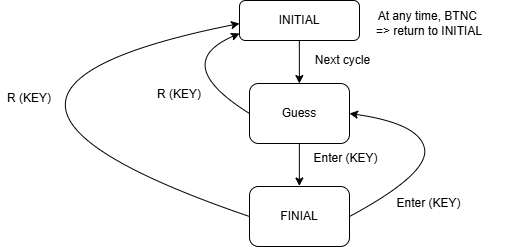

The diagram above was exported from draw.io. Its source (the exported page's mxGraphModel, read from the mxfile embedded in the PNG):
<mxGraphModel dx="802" dy="432" grid="1" gridSize="10" guides="1" tooltips="1" connect="1" arrows="1" fold="1" page="1" pageScale="1" pageWidth="850" pageHeight="1100" math="0" shadow="0">
  <root>
    <mxCell id="0" />
    <mxCell id="1" parent="0" />
    <mxCell id="rdBjkMZSg6LtoX4-8Fb--1" value="INITIAL" style="rounded=1;whiteSpace=wrap;html=1;" vertex="1" parent="1">
      <mxGeometry x="360" y="77" width="120" height="40" as="geometry" />
    </mxCell>
    <mxCell id="rdBjkMZSg6LtoX4-8Fb--2" value="Guess" style="rounded=1;whiteSpace=wrap;html=1;" vertex="1" parent="1">
      <mxGeometry x="370" y="160" width="100" height="60" as="geometry" />
    </mxCell>
    <mxCell id="rdBjkMZSg6LtoX4-8Fb--12" value="FINIAL" style="rounded=1;whiteSpace=wrap;html=1;" vertex="1" parent="1">
      <mxGeometry x="370" y="263" width="100" height="60" as="geometry" />
    </mxCell>
    <mxCell id="rdBjkMZSg6LtoX4-8Fb--14" value="Next cycle" style="text;strokeColor=none;align=center;fillColor=none;html=1;verticalAlign=middle;whiteSpace=wrap;rounded=0;" vertex="1" parent="1">
      <mxGeometry x="425" y="122" width="77" height="30" as="geometry" />
    </mxCell>
    <mxCell id="rdBjkMZSg6LtoX4-8Fb--18" value="At any time, BTNC&amp;nbsp;&lt;div&gt;=&amp;gt;&amp;nbsp;&lt;span style=&quot;background-color: transparent; color: light-dark(rgb(0, 0, 0), rgb(255, 255, 255));&quot;&gt;return to INITIAL&lt;/span&gt;&lt;/div&gt;" style="text;strokeColor=none;align=center;fillColor=none;html=1;verticalAlign=middle;whiteSpace=wrap;rounded=0;" vertex="1" parent="1">
      <mxGeometry x="475" y="85" width="150" height="30" as="geometry" />
    </mxCell>
    <mxCell id="rdBjkMZSg6LtoX4-8Fb--22" value="Enter (KEY)" style="text;strokeColor=none;align=center;fillColor=none;html=1;verticalAlign=middle;whiteSpace=wrap;rounded=0;" vertex="1" parent="1">
      <mxGeometry x="423" y="220" width="87" height="30" as="geometry" />
    </mxCell>
    <mxCell id="ebU6pmlmV4Cl4f3Yg3R4-6" value="" style="curved=1;endArrow=classic;html=1;rounded=0;entryX=1;entryY=0.5;entryDx=0;entryDy=0;exitX=1;exitY=0.5;exitDx=0;exitDy=0;" edge="1" parent="1" source="rdBjkMZSg6LtoX4-8Fb--12" target="rdBjkMZSg6LtoX4-8Fb--2">
      <mxGeometry width="50" height="50" relative="1" as="geometry">
        <mxPoint x="610" y="380" as="sourcePoint" />
        <mxPoint x="575" y="290" as="targetPoint" />
        <Array as="points">
          <mxPoint x="550" y="250" />
          <mxPoint x="540" y="200" />
        </Array>
      </mxGeometry>
    </mxCell>
    <mxCell id="jzpUXf2_UwkMEqEsuCoI-1" value="" style="curved=1;endArrow=classic;html=1;rounded=0;entryX=1;entryY=0.5;entryDx=0;entryDy=0;exitX=0;exitY=0.5;exitDx=0;exitDy=0;" edge="1" parent="1" source="rdBjkMZSg6LtoX4-8Fb--2">
      <mxGeometry width="50" height="50" relative="1" as="geometry">
        <mxPoint x="460" y="330" as="sourcePoint" />
        <mxPoint x="360" y="110" as="targetPoint" />
        <Array as="points">
          <mxPoint x="290" y="140" />
        </Array>
      </mxGeometry>
    </mxCell>
    <mxCell id="jzpUXf2_UwkMEqEsuCoI-4" value="R (KEY)" style="text;strokeColor=none;align=center;fillColor=none;html=1;verticalAlign=middle;whiteSpace=wrap;rounded=0;" vertex="1" parent="1">
      <mxGeometry x="270" y="156" width="60" height="30" as="geometry" />
    </mxCell>
    <mxCell id="jzpUXf2_UwkMEqEsuCoI-6" value="" style="curved=1;endArrow=classic;html=1;rounded=0;exitX=0;exitY=0.5;exitDx=0;exitDy=0;" edge="1" parent="1" source="rdBjkMZSg6LtoX4-8Fb--12">
      <mxGeometry width="50" height="50" relative="1" as="geometry">
        <mxPoint x="190" y="181" as="sourcePoint" />
        <mxPoint x="360" y="100" as="targetPoint" />
        <Array as="points">
          <mxPoint x="10" y="170" />
        </Array>
      </mxGeometry>
    </mxCell>
    <mxCell id="jzpUXf2_UwkMEqEsuCoI-7" value="R (KEY)" style="text;strokeColor=none;align=center;fillColor=none;html=1;verticalAlign=middle;whiteSpace=wrap;rounded=0;" vertex="1" parent="1">
      <mxGeometry x="120" y="160" width="60" height="30" as="geometry" />
    </mxCell>
    <mxCell id="jzpUXf2_UwkMEqEsuCoI-8" value="Enter (KEY)" style="text;strokeColor=none;align=center;fillColor=none;html=1;verticalAlign=middle;whiteSpace=wrap;rounded=0;" vertex="1" parent="1">
      <mxGeometry x="506.5" y="265" width="87" height="30" as="geometry" />
    </mxCell>
    <mxCell id="RIbc_l_HTODHjiNxI_PL-1" value="" style="endArrow=classic;html=1;rounded=0;" edge="1" parent="1">
      <mxGeometry width="50" height="50" relative="1" as="geometry">
        <mxPoint x="419.86" y="220" as="sourcePoint" />
        <mxPoint x="419.86" y="262.5" as="targetPoint" />
      </mxGeometry>
    </mxCell>
    <mxCell id="RIbc_l_HTODHjiNxI_PL-3" value="" style="endArrow=classic;html=1;rounded=0;" edge="1" parent="1">
      <mxGeometry width="50" height="50" relative="1" as="geometry">
        <mxPoint x="419.86" y="117.5" as="sourcePoint" />
        <mxPoint x="419.86" y="160" as="targetPoint" />
      </mxGeometry>
    </mxCell>
  </root>
</mxGraphModel>